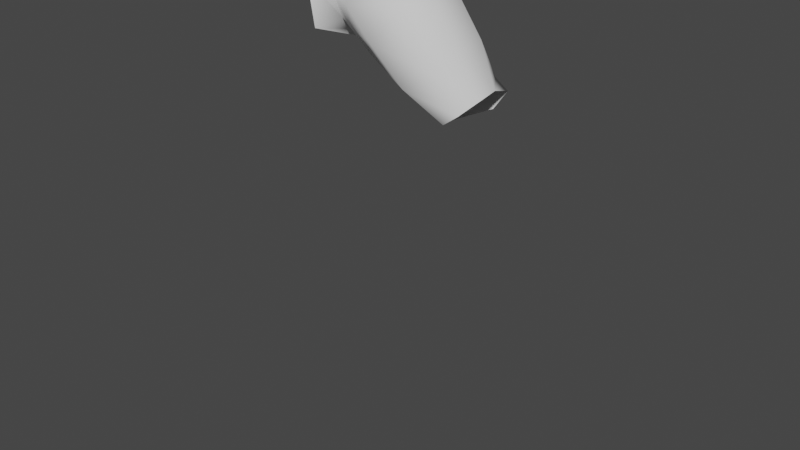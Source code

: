 # Source: upperArm.blend  (saved by Blender 2.80.75; exported with 4.5.12 LTS)
import bpy
from mathutils import Matrix  # noqa: F401  (used for matrix-valued properties, if any)

bpy.ops.wm.read_factory_settings(use_empty=True)
scene = bpy.context.scene
scene.name = 'Scene'

# ---- collections
col_collection = bpy.data.collections.new('Collection'); scene.collection.children.link(col_collection)

# ---- materials (node trees are filled in below, after node groups)
mat_material_001 = bpy.data.materials.new('Material.001')
mat_material_001.alpha_threshold = 0.0
mat_material_001.use_transparent_shadow = False
mat_material_001.roughness = 0.5
mat_material_001.specular_intensity = 0.0
mat_material_001.line_color = (0.0, 0.0, 0.0, 1.0)

# ---- material node trees

# ---- world
world_world = bpy.data.worlds.new('World'); scene.world = world_world
world_world.use_nodes = True; world_world.node_tree.nodes.clear()
_N = world_world.node_tree.nodes; _L = world_world.node_tree.links
n0 = _N.new('ShaderNodeOutputWorld'); n0.name = 'World Output'; n0.location = (300, 300)
n1 = _N.new('ShaderNodeBackground'); n1.name = 'Background'; n1.location = (10, 300)
n1.inputs[0].default_value = (0.05088, 0.05088, 0.05088, 1.0)
_L.new(n1.outputs[0], n0.inputs[0])
n0.is_active_output = True
world_world.color = (0.05088, 0.05088, 0.05088)
world_world.use_sun_shadow = False
world_world.sun_shadow_jitter_overblur = 0.0

# ---- meshes
me_mesh_001 = bpy.data.meshes.new('Mesh.001')
me_mesh_001.from_pydata([(1.038, 0.3501, 1.131), (0.9744, 0.3501, 1.044), (0.9088, 0.2941, 1.019), (0.8416, -0.02684, 1.196), (0.7737, 0.06035, 1.153), (0.7533, 0.2177, 1.154), (0.9436, 0.006783, 1.268), (0.9758, 0.1291, 1.322), (0.8076, 0.3433, 1.221), (0.89, 0.3717, 1.292), (0.9549, 0.2847, 1.328), (1.06, 0.235, 1.169), (1.071, 0.128, 1.162), (1.019, 0.06594, 1.108), (0.9539, 0.06712, 1.06), (0.9018, 0.1418, 1.034), (0.86, 0.274, 1.068), (0.9005, 0.3393, 1.133), (0.992, 0.3312, 1.18), (0.6605, 0.3334, 1.515), (0.616, 0.2764, 1.38), (0.5978, 0.1023, 1.326), (0.6036, -0.03539, 1.38), (0.6345, -0.09242, 1.484), (0.7034, -0.03539, 1.665), (0.7548, 0.1023, 1.654), (0.7154, 0.2617, 1.652), (0.6126, 0.2722, 1.764), (0.6682, 0.1185, 1.823), (0.6126, -0.03517, 1.764), (0.554, -0.09883, 1.56), (0.5665, -0.03517, 1.411), (0.569, 0.1185, 1.331), (0.5665, 0.2722, 1.411), (0.554, 0.3359, 1.56), (0.4734, 0.3691, 1.568), (0.4228, 0.3188, 1.796), (0.4542, 0.1263, 1.852), (0.4253, -0.05548, 1.799), (0.5081, 0.3309, 1.389), (0.549, 0.1081, 1.299), (0.5213, -0.1321, 1.384), (0.4572, -0.145, 1.291), (0.4236, -0.2272, 1.12), (0.4978, -0.1409, 1.562), (0.8369, 0.1009, 1.567), (0.6517, 0.02233, 1.272), (0.8129, -0.02427, 1.486), (0.7498, 0.3417, 1.492), (0.6745, 0.3092, 1.37), (0.7168, -0.06241, 1.354), (0.6289, 0.1799, 1.264), (0.8129, 0.2568, 1.565), (0.4704, 0.1882, -0.6825)], [(42, 43)], [(16, 2, 15), (18, 11, 0), (17, 1, 2, 16), (18, 0, 1, 17), (5, 16, 15, 4), (3, 14, 13, 6), (4, 15, 14, 3), (8, 17, 16, 5), (6, 13, 12, 7), (7, 12, 11, 10), (9, 18, 17, 8), (10, 11, 18, 9), (34, 27, 26, 19), (33, 34, 19, 20), (27, 28, 25, 26), (28, 29, 24, 25), (32, 33, 20, 21), (30, 31, 22, 23), (29, 30, 23, 24), (31, 32, 21, 22), (31, 30, 44, 41), (32, 31, 41, 40), (33, 32, 40, 39), (34, 33, 39, 35), (27, 34, 35, 36), (28, 27, 36, 37), (29, 28, 37, 38), (30, 29, 38, 44), (21, 51, 46, 22), (51, 5, 4, 46), (23, 50, 47, 24), (50, 3, 6, 47), (22, 46, 50, 23), (46, 4, 3, 50), (20, 49, 51, 21), (49, 8, 5, 51), (24, 47, 45, 25), (47, 6, 7, 45), (25, 45, 52, 26), (45, 7, 10, 52), (19, 48, 49, 20), (48, 9, 8, 49), (26, 52, 48, 19), (52, 10, 9, 48)])
me_mesh_001.polygons.foreach_set('use_smooth', [True] * 44)
_uv = me_mesh_001.uv_layers.new(name='UVTex')
_uv.uv.foreach_set('vector', [0.0, 0.0, 1.0, 0.0, 1.0, 1.0, 0.0, 0.0, 1.0, 0.0, 1.0, 1.0, 0.0, 0.0, 1.0, 0.0, 1.0, 1.0, 0.0, 1.0, 0.0, 0.0, 1.0, 0.0, 1.0, 1.0, 0.0, 1.0, 0.0, 0.0, 1.0, 0.0, 1.0, 1.0, 0.0, 1.0, 0.0, 0.0, 1.0, 0.0, 1.0, 1.0, 0.0, 1.0, 0.0, 0.0, 1.0, 0.0, 1.0, 1.0, 0.0, 1.0, 0.0, 0.0, 1.0, 0.0, 1.0, 1.0, 0.0, 1.0, 0.0, 0.0, 1.0, 0.0, 1.0, 1.0, 0.0, 1.0, 0.0, 0.0, 1.0, 0.0, 1.0, 1.0, 0.0, 1.0, 0.0, 0.0, 1.0, 0.0, 1.0, 1.0, 0.0, 1.0, 0.0, 0.0, 1.0, 0.0, 1.0, 1.0, 0.0, 1.0, 0.0, 0.0, 1.0, 0.0, 1.0, 1.0, 0.0, 1.0, 0.0, 0.0, 1.0, 0.0, 1.0, 1.0, 0.0, 1.0, 0.0, 0.0, 1.0, 0.0, 1.0, 1.0, 0.0, 1.0, 0.0, 0.0, 1.0, 0.0, 1.0, 1.0, 0.0, 1.0, 0.0, 0.0, 1.0, 0.0, 1.0, 1.0, 0.0, 1.0, 0.0, 0.0, 1.0, 0.0, 1.0, 1.0, 0.0, 1.0, 0.0, 0.0, 1.0, 0.0, 1.0, 1.0, 0.0, 1.0, 0.0, 0.0, 1.0, 0.0, 1.0, 1.0, 0.0, 1.0, 0.0, 0.0, 1.0, 0.0, 1.0, 1.0, 0.0, 1.0, 0.0, 0.0, 1.0, 0.0, 1.0, 1.0, 0.0, 1.0, 0.0, 0.0, 1.0, 0.0, 1.0, 1.0, 0.0, 1.0, 0.0, 0.0, 1.0, 0.0, 1.0, 1.0, 0.0, 1.0, 0.0, 0.0, 1.0, 0.0, 1.0, 1.0, 0.0, 1.0, 0.0, 0.0, 1.0, 0.0, 1.0, 1.0, 0.0, 1.0, 0.0, 0.0, 1.0, 0.0, 1.0, 1.0, 0.0, 1.0, 0.0, 0.0, 1.0, 0.0, 1.0, 1.0, 0.0, 1.0, 0.0, 0.0, 1.0, 0.0, 1.0, 1.0, 0.0, 1.0, 0.0, 0.0, 1.0, 0.0, 1.0, 1.0, 0.0, 1.0, 0.0, 0.0, 1.0, 0.0, 1.0, 1.0, 0.0, 1.0, 0.0, 0.0, 1.0, 0.0, 1.0, 1.0, 0.0, 1.0, 0.0, 0.0, 1.0, 0.0, 1.0, 1.0, 0.0, 1.0, 0.0, 0.0, 1.0, 0.0, 1.0, 1.0, 0.0, 1.0, 0.0, 0.0, 1.0, 0.0, 1.0, 1.0, 0.0, 1.0, 0.0, 0.0, 1.0, 0.0, 1.0, 1.0, 0.0, 1.0, 0.0, 0.0, 1.0, 0.0, 1.0, 1.0, 0.0, 1.0, 0.0, 0.0, 1.0, 0.0, 1.0, 1.0, 0.0, 1.0, 0.0, 0.0, 1.0, 0.0, 1.0, 1.0, 0.0, 1.0, 0.0, 0.0, 1.0, 0.0, 1.0, 1.0, 0.0, 1.0, 0.0, 0.0, 1.0, 0.0, 1.0, 1.0, 0.0, 1.0, 0.0, 0.0, 1.0, 0.0, 1.0, 1.0, 0.0, 1.0, 0.0, 0.0, 1.0, 0.0, 1.0, 1.0, 0.0, 1.0, 0.0, 0.0, 1.0, 0.0, 1.0, 1.0, 0.0, 1.0])
me_mesh_001.materials.append(mat_material_001)
me_mesh_001.use_remesh_preserve_volume = False
me_mesh_001.use_remesh_preserve_attributes = False
me_mesh_001.use_mirror_x = True
me_mesh_001.update()

# ---- objects
ob_low_poly_characte_000 = bpy.data.objects.new('Low Poly Characte.000', me_mesh_001)

# ---- transforms, parenting, visibility, modifiers, constraints
ob_low_poly_characte_000.location = (-0.659, 0.0, -1.325)
ob_low_poly_characte_000.lock_rotations_4d = False
ob_low_poly_characte_000.empty_display_type = 'ARROWS'
ob_low_poly_characte_000.lineart.crease_threshold = 0.0
ob_low_poly_characte_000.use_mesh_mirror_x = True

# ---- collection membership
col_collection.objects.link(ob_low_poly_characte_000)

# ---- scene / render settings (as saved in the file)
scene.frame_start = 1; scene.frame_end = 250; scene.frame_set(1)
scene.render.engine = 'BLENDER_EEVEE_NEXT'
scene.cycles.use_denoising = False
scene.cycles.samples = 128
scene.cycles.sampling_pattern = 'TABULATED_SOBOL'
scene.cycles.use_adaptive_sampling = False
scene.cycles.use_light_tree = False
scene.view_settings.view_transform = 'Filmic'
bpy.context.view_layer.update()

# ---- added for rendering (the .blend has no active camera and no usable light): camera, sun
cam_auto = bpy.data.cameras.new('AutoCamera')
cam_auto.lens = 50.0
cam_auto.sensor_width = 36.0
cam_auto.clip_end = 1000.0
ob_auto_camera = bpy.data.objects.new('AutoCamera', cam_auto)
scene.collection.objects.link(ob_auto_camera)
ob_auto_camera.location = (2.57131, -2.90758, 1.24631)
ob_auto_camera.rotation_euler = (1.09748, -7.21219e-08, 0.694738)
scene.camera = ob_auto_camera
light_auto_sun = bpy.data.lights.new('AutoSun', 'SUN')
light_auto_sun.energy = 3.0
light_auto_sun.angle = 0.0523599
ob_auto_sun = bpy.data.objects.new('AutoSun', light_auto_sun)
scene.collection.objects.link(ob_auto_sun)
ob_auto_sun.rotation_euler = (0.872665, 0.174533, 0.523599)
bpy.context.view_layer.update()
